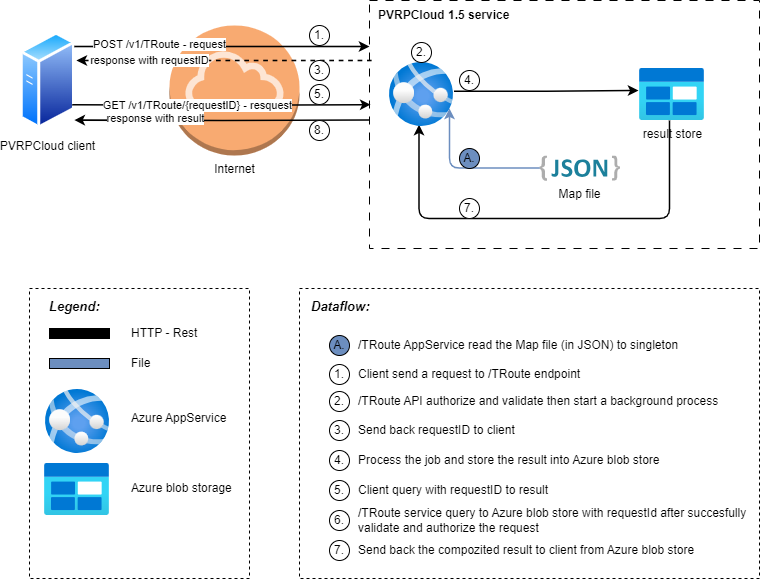

The diagram above was exported from draw.io. Its source (the exported page's mxGraphModel, read from the mxfile embedded in the PNG):
<mxGraphModel dx="2022" dy="697" grid="1" gridSize="10" guides="1" tooltips="1" connect="1" arrows="1" fold="1" page="1" pageScale="1" pageWidth="827" pageHeight="1169" math="0" shadow="0">
  <root>
    <mxCell id="0rJ-5ozW0uML66qXAYQE-0" />
    <mxCell id="0rJ-5ozW0uML66qXAYQE-1" parent="0rJ-5ozW0uML66qXAYQE-0" />
    <mxCell id="0rJ-5ozW0uML66qXAYQE-2" value="Internet" style="outlineConnect=0;dashed=0;verticalLabelPosition=bottom;verticalAlign=top;align=center;html=1;shape=mxgraph.aws3.internet_gateway;fillColor=#F58534;gradientColor=none;opacity=70;" vertex="1" parent="0rJ-5ozW0uML66qXAYQE-1">
      <mxGeometry x="-20" y="267" width="130" height="130" as="geometry" />
    </mxCell>
    <mxCell id="0rJ-5ozW0uML66qXAYQE-5" value="result store" style="image;aspect=fixed;html=1;points=[];align=center;fontSize=12;image=img/lib/azure2/general/Blob_Block.svg;" vertex="1" parent="0rJ-5ozW0uML66qXAYQE-1">
      <mxGeometry x="450" y="310" width="65" height="52" as="geometry" />
    </mxCell>
    <mxCell id="0rJ-5ozW0uML66qXAYQE-7" value="PVRPCloud client" style="image;aspect=fixed;perimeter=ellipsePerimeter;html=1;align=center;shadow=0;dashed=0;spacingTop=3;image=img/lib/active_directory/generic_server.svg;" vertex="1" parent="0rJ-5ozW0uML66qXAYQE-1">
      <mxGeometry x="-169" y="273.14" width="54.8" height="97.86" as="geometry" />
    </mxCell>
    <mxCell id="0rJ-5ozW0uML66qXAYQE-8" style="edgeStyle=orthogonalEdgeStyle;rounded=0;orthogonalLoop=1;jettySize=auto;html=1;exitX=1;exitY=0.5;exitDx=0;exitDy=0;strokeWidth=1.5748;flowAnimation=0;" edge="1" parent="0rJ-5ozW0uML66qXAYQE-1">
      <mxGeometry relative="1" as="geometry">
        <mxPoint x="180" y="288" as="targetPoint" />
        <mxPoint x="-115.19999999999982" y="288" as="sourcePoint" />
      </mxGeometry>
    </mxCell>
    <mxCell id="0rJ-5ozW0uML66qXAYQE-9" value="POST /v1/TRoute - request" style="edgeLabel;html=1;align=center;verticalAlign=middle;resizable=0;points=[];" vertex="1" connectable="0" parent="0rJ-5ozW0uML66qXAYQE-8">
      <mxGeometry x="-0.565" y="2" relative="1" as="geometry">
        <mxPoint x="21" as="offset" />
      </mxGeometry>
    </mxCell>
    <mxCell id="0rJ-5ozW0uML66qXAYQE-10" value="" style="rounded=0;whiteSpace=wrap;html=1;fillColor=none;dashed=1;dashPattern=8 8;" vertex="1" parent="0rJ-5ozW0uML66qXAYQE-1">
      <mxGeometry x="180" y="242" width="390" height="248" as="geometry" />
    </mxCell>
    <mxCell id="0rJ-5ozW0uML66qXAYQE-11" value="GET /v1/TRoute/{requestID} - resquest" style="edgeStyle=orthogonalEdgeStyle;rounded=0;orthogonalLoop=1;jettySize=auto;html=1;entryX=0.003;entryY=0.42;entryDx=0;entryDy=0;startArrow=none;startFill=0;endArrow=classic;endFill=1;strokeWidth=1.5748;flowAnimation=0;entryPerimeter=0;exitX=1;exitY=0.75;exitDx=0;exitDy=0;" edge="1" parent="0rJ-5ozW0uML66qXAYQE-1" target="0rJ-5ozW0uML66qXAYQE-10">
      <mxGeometry x="-0.1704" relative="1" as="geometry">
        <mxPoint x="-117.16628804706806" y="346.21305145734436" as="sourcePoint" />
        <mxPoint x="189.86400000000003" y="345.76" as="targetPoint" />
        <Array as="points" />
        <mxPoint x="1" as="offset" />
      </mxGeometry>
    </mxCell>
    <mxCell id="0rJ-5ozW0uML66qXAYQE-12" style="edgeStyle=orthogonalEdgeStyle;rounded=0;orthogonalLoop=1;jettySize=auto;html=1;entryX=-0.015;entryY=0.423;entryDx=0;entryDy=0;entryPerimeter=0;flowAnimation=0;fillColor=#dae8fc;strokeColor=#000000;strokeWidth=1.5748;exitX=1.006;exitY=0.448;exitDx=0;exitDy=0;exitPerimeter=0;" edge="1" parent="0rJ-5ozW0uML66qXAYQE-1" source="6XPpJ0InY0uKDUJCxSpp-0" target="0rJ-5ozW0uML66qXAYQE-5">
      <mxGeometry relative="1" as="geometry">
        <mxPoint x="321.9839999999999" y="331.99599999999987" as="targetPoint" />
      </mxGeometry>
    </mxCell>
    <mxCell id="0rJ-5ozW0uML66qXAYQE-15" style="edgeStyle=orthogonalEdgeStyle;rounded=1;orthogonalLoop=1;jettySize=auto;html=1;flowAnimation=0;entryX=0.461;entryY=0.972;entryDx=0;entryDy=0;entryPerimeter=0;strokeWidth=1.5748;curved=0;" edge="1" parent="0rJ-5ozW0uML66qXAYQE-1" source="0rJ-5ozW0uML66qXAYQE-5" target="6XPpJ0InY0uKDUJCxSpp-0">
      <mxGeometry relative="1" as="geometry">
        <mxPoint x="270" y="410" as="targetPoint" />
        <Array as="points">
          <mxPoint x="480" y="460" />
          <mxPoint x="229" y="460" />
        </Array>
      </mxGeometry>
    </mxCell>
    <mxCell id="0rJ-5ozW0uML66qXAYQE-16" style="edgeStyle=orthogonalEdgeStyle;rounded=0;orthogonalLoop=1;jettySize=auto;html=1;exitX=1;exitY=0.5;exitDx=0;exitDy=0;strokeWidth=1.5748;flowAnimation=0;startArrow=classic;startFill=1;endArrow=none;endFill=0;dashed=1;" edge="1" parent="0rJ-5ozW0uML66qXAYQE-1">
      <mxGeometry relative="1" as="geometry">
        <mxPoint x="182.1" y="302" as="targetPoint" />
        <mxPoint x="-113.09999999999982" y="302" as="sourcePoint" />
      </mxGeometry>
    </mxCell>
    <mxCell id="0rJ-5ozW0uML66qXAYQE-17" value="response with requestID" style="edgeLabel;html=1;align=center;verticalAlign=middle;resizable=0;points=[];" vertex="1" connectable="0" parent="0rJ-5ozW0uML66qXAYQE-16">
      <mxGeometry x="-0.565" y="2" relative="1" as="geometry">
        <mxPoint x="9" y="2" as="offset" />
      </mxGeometry>
    </mxCell>
    <mxCell id="0rJ-5ozW0uML66qXAYQE-18" value="response with result" style="edgeStyle=orthogonalEdgeStyle;rounded=0;orthogonalLoop=1;jettySize=auto;html=1;entryX=0;entryY=0.482;entryDx=0;entryDy=0;startArrow=classic;startFill=1;endArrow=none;endFill=0;strokeWidth=1.5748;flowAnimation=0;entryPerimeter=0;exitX=1;exitY=0.75;exitDx=0;exitDy=0;" edge="1" parent="0rJ-5ozW0uML66qXAYQE-1" target="0rJ-5ozW0uML66qXAYQE-10">
      <mxGeometry x="-0.4468" y="2" relative="1" as="geometry">
        <mxPoint x="-115.2" y="361.6" as="sourcePoint" />
        <mxPoint x="192.8" y="361.6" as="targetPoint" />
        <Array as="points" />
        <mxPoint as="offset" />
      </mxGeometry>
    </mxCell>
    <mxCell id="0rJ-5ozW0uML66qXAYQE-19" value="1." style="ellipse;whiteSpace=wrap;html=1;aspect=fixed;" vertex="1" parent="0rJ-5ozW0uML66qXAYQE-1">
      <mxGeometry x="120" y="267" width="20" height="20" as="geometry" />
    </mxCell>
    <mxCell id="0rJ-5ozW0uML66qXAYQE-20" value="4." style="ellipse;whiteSpace=wrap;html=1;aspect=fixed;" vertex="1" parent="0rJ-5ozW0uML66qXAYQE-1">
      <mxGeometry x="270" y="312" width="20" height="20" as="geometry" />
    </mxCell>
    <mxCell id="0rJ-5ozW0uML66qXAYQE-23" value="8." style="ellipse;whiteSpace=wrap;html=1;aspect=fixed;" vertex="1" parent="0rJ-5ozW0uML66qXAYQE-1">
      <mxGeometry x="120" y="362" width="20" height="20" as="geometry" />
    </mxCell>
    <mxCell id="0rJ-5ozW0uML66qXAYQE-24" value="7." style="ellipse;whiteSpace=wrap;html=1;aspect=fixed;" vertex="1" parent="0rJ-5ozW0uML66qXAYQE-1">
      <mxGeometry x="270" y="440" width="20" height="20" as="geometry" />
    </mxCell>
    <mxCell id="0rJ-5ozW0uML66qXAYQE-25" value="&lt;b&gt;&lt;i&gt;&lt;font style=&quot;font-size: 13px;&quot;&gt;Legend:&lt;/font&gt;&lt;/i&gt;&lt;/b&gt;" style="text;html=1;align=left;verticalAlign=middle;whiteSpace=wrap;rounded=0;" vertex="1" parent="0rJ-5ozW0uML66qXAYQE-1">
      <mxGeometry x="-142" y="533" width="60" height="30" as="geometry" />
    </mxCell>
    <mxCell id="0rJ-5ozW0uML66qXAYQE-26" value="HTTP - Rest" style="text;html=1;align=left;verticalAlign=middle;whiteSpace=wrap;rounded=0;" vertex="1" parent="0rJ-5ozW0uML66qXAYQE-1">
      <mxGeometry x="-60" y="560" width="80" height="30" as="geometry" />
    </mxCell>
    <mxCell id="0rJ-5ozW0uML66qXAYQE-27" value="" style="rounded=0;whiteSpace=wrap;html=1;fillColor=#000000;" vertex="1" parent="0rJ-5ozW0uML66qXAYQE-1">
      <mxGeometry x="-140" y="570" width="60" height="10" as="geometry" />
    </mxCell>
    <mxCell id="0rJ-5ozW0uML66qXAYQE-28" value="File" style="text;html=1;align=left;verticalAlign=middle;whiteSpace=wrap;rounded=0;" vertex="1" parent="0rJ-5ozW0uML66qXAYQE-1">
      <mxGeometry x="-60" y="590" width="80" height="30" as="geometry" />
    </mxCell>
    <mxCell id="0rJ-5ozW0uML66qXAYQE-29" value="" style="rounded=0;whiteSpace=wrap;html=1;fillColor=#6C8EBF;" vertex="1" parent="0rJ-5ozW0uML66qXAYQE-1">
      <mxGeometry x="-140" y="600" width="60" height="10" as="geometry" />
    </mxCell>
    <mxCell id="0rJ-5ozW0uML66qXAYQE-31" value="Azure AppService" style="text;html=1;align=left;verticalAlign=middle;whiteSpace=wrap;rounded=0;" vertex="1" parent="0rJ-5ozW0uML66qXAYQE-1">
      <mxGeometry x="-60" y="645" width="100" height="30" as="geometry" />
    </mxCell>
    <mxCell id="0rJ-5ozW0uML66qXAYQE-34" value="" style="image;aspect=fixed;html=1;points=[];align=center;fontSize=12;image=img/lib/azure2/general/Blob_Block.svg;" vertex="1" parent="0rJ-5ozW0uML66qXAYQE-1">
      <mxGeometry x="-145" y="705" width="65" height="52" as="geometry" />
    </mxCell>
    <mxCell id="0rJ-5ozW0uML66qXAYQE-35" value="Azure blob storage" style="text;html=1;align=left;verticalAlign=middle;whiteSpace=wrap;rounded=0;" vertex="1" parent="0rJ-5ozW0uML66qXAYQE-1">
      <mxGeometry x="-60" y="715" width="120" height="30" as="geometry" />
    </mxCell>
    <mxCell id="0rJ-5ozW0uML66qXAYQE-36" value="&lt;b&gt;PVRPCloud 1.5 service&lt;/b&gt;" style="text;html=1;align=left;verticalAlign=middle;whiteSpace=wrap;rounded=0;" vertex="1" parent="0rJ-5ozW0uML66qXAYQE-1">
      <mxGeometry x="187" y="242" width="140" height="30" as="geometry" />
    </mxCell>
    <mxCell id="0rJ-5ozW0uML66qXAYQE-37" value="" style="rounded=0;whiteSpace=wrap;html=1;fillColor=none;dashed=1;" vertex="1" parent="0rJ-5ozW0uML66qXAYQE-1">
      <mxGeometry x="-160" y="530" width="220" height="290" as="geometry" />
    </mxCell>
    <mxCell id="0rJ-5ozW0uML66qXAYQE-38" value="1." style="ellipse;whiteSpace=wrap;html=1;aspect=fixed;" vertex="1" parent="0rJ-5ozW0uML66qXAYQE-1">
      <mxGeometry x="140" y="606" width="20" height="20" as="geometry" />
    </mxCell>
    <mxCell id="0rJ-5ozW0uML66qXAYQE-39" value="&lt;b&gt;&lt;i&gt;&lt;font style=&quot;font-size: 13px;&quot;&gt;Dataflow:&lt;/font&gt;&lt;/i&gt;&lt;/b&gt;" style="text;html=1;align=left;verticalAlign=middle;whiteSpace=wrap;rounded=0;" vertex="1" parent="0rJ-5ozW0uML66qXAYQE-1">
      <mxGeometry x="120" y="533" width="60" height="30" as="geometry" />
    </mxCell>
    <mxCell id="0rJ-5ozW0uML66qXAYQE-40" value="Client send a request to /TRoute endpoint&amp;nbsp;" style="text;html=1;align=left;verticalAlign=middle;whiteSpace=wrap;rounded=0;" vertex="1" parent="0rJ-5ozW0uML66qXAYQE-1">
      <mxGeometry x="167" y="601" width="380" height="30" as="geometry" />
    </mxCell>
    <mxCell id="0rJ-5ozW0uML66qXAYQE-41" value="2." style="ellipse;whiteSpace=wrap;html=1;aspect=fixed;" vertex="1" parent="0rJ-5ozW0uML66qXAYQE-1">
      <mxGeometry x="140" y="633" width="20" height="20" as="geometry" />
    </mxCell>
    <mxCell id="0rJ-5ozW0uML66qXAYQE-42" value="/TRoute API authorize and validate then start a background process" style="text;html=1;align=left;verticalAlign=middle;whiteSpace=wrap;rounded=0;" vertex="1" parent="0rJ-5ozW0uML66qXAYQE-1">
      <mxGeometry x="167" y="628" width="403" height="30" as="geometry" />
    </mxCell>
    <mxCell id="0rJ-5ozW0uML66qXAYQE-43" value="3." style="ellipse;whiteSpace=wrap;html=1;aspect=fixed;" vertex="1" parent="0rJ-5ozW0uML66qXAYQE-1">
      <mxGeometry x="120" y="302" width="20" height="20" as="geometry" />
    </mxCell>
    <mxCell id="0rJ-5ozW0uML66qXAYQE-44" value="5." style="ellipse;whiteSpace=wrap;html=1;aspect=fixed;" vertex="1" parent="0rJ-5ozW0uML66qXAYQE-1">
      <mxGeometry x="120" y="326" width="20" height="20" as="geometry" />
    </mxCell>
    <mxCell id="0rJ-5ozW0uML66qXAYQE-45" value="3." style="ellipse;whiteSpace=wrap;html=1;aspect=fixed;" vertex="1" parent="0rJ-5ozW0uML66qXAYQE-1">
      <mxGeometry x="140" y="662" width="20" height="20" as="geometry" />
    </mxCell>
    <mxCell id="0rJ-5ozW0uML66qXAYQE-46" value="Send back requestID to client" style="text;html=1;align=left;verticalAlign=middle;whiteSpace=wrap;rounded=0;" vertex="1" parent="0rJ-5ozW0uML66qXAYQE-1">
      <mxGeometry x="167" y="657" width="403" height="30" as="geometry" />
    </mxCell>
    <mxCell id="0rJ-5ozW0uML66qXAYQE-47" value="4." style="ellipse;whiteSpace=wrap;html=1;aspect=fixed;" vertex="1" parent="0rJ-5ozW0uML66qXAYQE-1">
      <mxGeometry x="140" y="692" width="20" height="20" as="geometry" />
    </mxCell>
    <mxCell id="0rJ-5ozW0uML66qXAYQE-49" value="5." style="ellipse;whiteSpace=wrap;html=1;aspect=fixed;" vertex="1" parent="0rJ-5ozW0uML66qXAYQE-1">
      <mxGeometry x="140" y="722" width="20" height="20" as="geometry" />
    </mxCell>
    <mxCell id="0rJ-5ozW0uML66qXAYQE-50" value="Process the job and store the result into Azure blob store" style="text;html=1;align=left;verticalAlign=middle;whiteSpace=wrap;rounded=0;" vertex="1" parent="0rJ-5ozW0uML66qXAYQE-1">
      <mxGeometry x="167" y="687" width="403" height="30" as="geometry" />
    </mxCell>
    <mxCell id="0rJ-5ozW0uML66qXAYQE-51" value="6." style="ellipse;whiteSpace=wrap;html=1;aspect=fixed;" vertex="1" parent="0rJ-5ozW0uML66qXAYQE-1">
      <mxGeometry x="140" y="752" width="20" height="20" as="geometry" />
    </mxCell>
    <mxCell id="0rJ-5ozW0uML66qXAYQE-52" value="Client query with requestID to result" style="text;html=1;align=left;verticalAlign=middle;whiteSpace=wrap;rounded=0;" vertex="1" parent="0rJ-5ozW0uML66qXAYQE-1">
      <mxGeometry x="167" y="717" width="403" height="30" as="geometry" />
    </mxCell>
    <mxCell id="0rJ-5ozW0uML66qXAYQE-53" value="7." style="ellipse;whiteSpace=wrap;html=1;aspect=fixed;" vertex="1" parent="0rJ-5ozW0uML66qXAYQE-1">
      <mxGeometry x="140" y="782" width="20" height="20" as="geometry" />
    </mxCell>
    <mxCell id="0rJ-5ozW0uML66qXAYQE-54" value="/TRoute service query to Azure blob store with requestId after succesfully validate and authorize the request" style="text;html=1;align=left;verticalAlign=middle;whiteSpace=wrap;rounded=0;" vertex="1" parent="0rJ-5ozW0uML66qXAYQE-1">
      <mxGeometry x="167" y="747" width="403" height="30" as="geometry" />
    </mxCell>
    <mxCell id="0rJ-5ozW0uML66qXAYQE-56" value="Send back the compozited result to client from Azure blob store" style="text;html=1;align=left;verticalAlign=middle;whiteSpace=wrap;rounded=0;" vertex="1" parent="0rJ-5ozW0uML66qXAYQE-1">
      <mxGeometry x="167" y="777" width="403" height="30" as="geometry" />
    </mxCell>
    <mxCell id="0rJ-5ozW0uML66qXAYQE-57" value="" style="rounded=0;whiteSpace=wrap;html=1;fillColor=none;dashed=1;" vertex="1" parent="0rJ-5ozW0uML66qXAYQE-1">
      <mxGeometry x="110" y="530" width="460" height="290" as="geometry" />
    </mxCell>
    <mxCell id="6XPpJ0InY0uKDUJCxSpp-0" value="" style="image;aspect=fixed;html=1;points=[];align=center;fontSize=12;image=img/lib/azure2/app_services/App_Services.svg;" vertex="1" parent="0rJ-5ozW0uML66qXAYQE-1">
      <mxGeometry x="200" y="304" width="64" height="64" as="geometry" />
    </mxCell>
    <mxCell id="6XPpJ0InY0uKDUJCxSpp-3" value="Map file" style="dashed=0;outlineConnect=0;html=1;align=center;labelPosition=center;verticalLabelPosition=bottom;verticalAlign=top;shape=mxgraph.weblogos.json_2" vertex="1" parent="0rJ-5ozW0uML66qXAYQE-1">
      <mxGeometry x="350" y="397" width="80.4" height="25.200000000000003" as="geometry" />
    </mxCell>
    <mxCell id="6XPpJ0InY0uKDUJCxSpp-5" style="edgeStyle=orthogonalEdgeStyle;rounded=1;orthogonalLoop=1;jettySize=auto;html=1;entryX=0.938;entryY=0.719;entryDx=0;entryDy=0;entryPerimeter=0;strokeColor=#6C8EBF;strokeWidth=1.5748;curved=0;" edge="1" parent="0rJ-5ozW0uML66qXAYQE-1" source="6XPpJ0InY0uKDUJCxSpp-3" target="6XPpJ0InY0uKDUJCxSpp-0">
      <mxGeometry relative="1" as="geometry" />
    </mxCell>
    <mxCell id="6XPpJ0InY0uKDUJCxSpp-6" value="A." style="ellipse;whiteSpace=wrap;html=1;aspect=fixed;fillColor=#6C8EBF;" vertex="1" parent="0rJ-5ozW0uML66qXAYQE-1">
      <mxGeometry x="270" y="390" width="20" height="20" as="geometry" />
    </mxCell>
    <mxCell id="6XPpJ0InY0uKDUJCxSpp-7" value="2." style="ellipse;whiteSpace=wrap;html=1;aspect=fixed;" vertex="1" parent="0rJ-5ozW0uML66qXAYQE-1">
      <mxGeometry x="222" y="284" width="20" height="20" as="geometry" />
    </mxCell>
    <mxCell id="6XPpJ0InY0uKDUJCxSpp-8" value="A." style="ellipse;whiteSpace=wrap;html=1;aspect=fixed;fillColor=#6C8EBF;" vertex="1" parent="0rJ-5ozW0uML66qXAYQE-1">
      <mxGeometry x="140" y="577" width="20" height="20" as="geometry" />
    </mxCell>
    <mxCell id="6XPpJ0InY0uKDUJCxSpp-9" value="/TRoute AppService read the Map file (in JSON) to singleton" style="text;html=1;align=left;verticalAlign=middle;whiteSpace=wrap;rounded=0;" vertex="1" parent="0rJ-5ozW0uML66qXAYQE-1">
      <mxGeometry x="167" y="572" width="380" height="30" as="geometry" />
    </mxCell>
    <mxCell id="6XPpJ0InY0uKDUJCxSpp-10" value="" style="image;aspect=fixed;html=1;points=[];align=center;fontSize=12;image=img/lib/azure2/app_services/App_Services.svg;" vertex="1" parent="0rJ-5ozW0uML66qXAYQE-1">
      <mxGeometry x="-144" y="631" width="64" height="64" as="geometry" />
    </mxCell>
  </root>
</mxGraphModel>